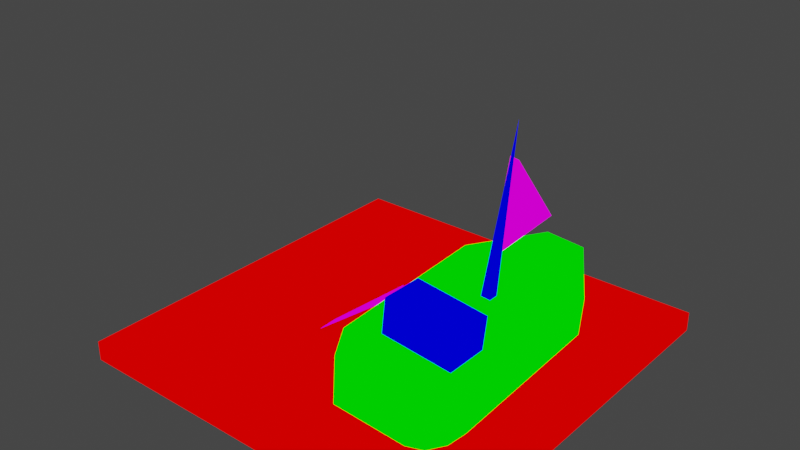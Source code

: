 # Source: ship.blend  (saved by Blender 2.82.7; exported with 4.5.12 LTS)
import bpy
from mathutils import Matrix  # noqa: F401  (used for matrix-valued properties, if any)

bpy.ops.wm.read_factory_settings(use_empty=True)
scene = bpy.context.scene
scene.name = 'Scene'

# ---- collections
col_collection = bpy.data.collections.new('Collection'); scene.collection.children.link(col_collection)

# ---- materials (node trees are filled in below, after node groups)
mat_mat1 = bpy.data.materials.new('mat1')
mat_mat1.alpha_threshold = 0.0
mat_mat1.use_transparent_shadow = False
mat_mat1.line_color = (0.0, 0.0, 0.0, 1.0)
mat_mat2 = bpy.data.materials.new('mat2')
mat_mat2.alpha_threshold = 0.0
mat_mat2.use_transparent_shadow = False
mat_mat2.line_color = (0.0, 0.0, 0.0, 1.0)
mat_mat3 = bpy.data.materials.new('mat3')
mat_mat3.alpha_threshold = 0.0
mat_mat3.use_transparent_shadow = False
mat_mat3.line_color = (0.0, 0.0, 0.0, 1.0)
mat_mat4 = bpy.data.materials.new('mat4')
mat_mat4.alpha_threshold = 0.0
mat_mat4.use_transparent_shadow = False
mat_mat4.line_color = (0.0, 0.0, 0.0, 1.0)

# ---- material node trees
mat_mat1.use_nodes = True; mat_mat1.node_tree.nodes.clear()
_N = mat_mat1.node_tree.nodes; _L = mat_mat1.node_tree.links
n0 = _N.new('ShaderNodeOutputMaterial'); n0.name = 'Material Output'; n0.location = (300, 300)
n1 = _N.new('ShaderNodeRGB'); n1.name = 'RGB'; n1.location = (9, 283)
n1.outputs[0].default_value = (1.0, 0.0, 0.0, 1.0)
_L.new(n1.outputs[0], n0.inputs[0])
n0.is_active_output = True
mat_mat2.use_nodes = True; mat_mat2.node_tree.nodes.clear()
_N = mat_mat2.node_tree.nodes; _L = mat_mat2.node_tree.links
n0 = _N.new('ShaderNodeOutputMaterial'); n0.name = 'Material Output'; n0.location = (300, 300)
n1 = _N.new('ShaderNodeRGB'); n1.name = 'RGB'; n1.location = (9, 283)
n1.outputs[0].default_value = (0.0, 1.0, 0.0, 1.0)
_L.new(n1.outputs[0], n0.inputs[0])
n0.is_active_output = True
mat_mat3.use_nodes = True; mat_mat3.node_tree.nodes.clear()
_N = mat_mat3.node_tree.nodes; _L = mat_mat3.node_tree.links
n0 = _N.new('ShaderNodeOutputMaterial'); n0.name = 'Material Output'; n0.location = (300, 300)
n1 = _N.new('ShaderNodeRGB'); n1.name = 'RGB'; n1.location = (9, 283)
n1.outputs[0].default_value = (0.0, 0.0, 1.0, 1.0)
_L.new(n1.outputs[0], n0.inputs[0])
n0.is_active_output = True
mat_mat4.use_nodes = True; mat_mat4.node_tree.nodes.clear()
_N = mat_mat4.node_tree.nodes; _L = mat_mat4.node_tree.links
n0 = _N.new('ShaderNodeOutputMaterial'); n0.name = 'Material Output'; n0.location = (300, 300)
n1 = _N.new('ShaderNodeRGB'); n1.name = 'RGB'; n1.location = (9, 283)
n1.outputs[0].default_value = (1.0, 0.0, 1.0, 1.0)
_L.new(n1.outputs[0], n0.inputs[0])
n0.is_active_output = True

# ---- world
world_world = bpy.data.worlds.new('World'); scene.world = world_world
world_world.use_nodes = True; world_world.node_tree.nodes.clear()
_N = world_world.node_tree.nodes; _L = world_world.node_tree.links
n0 = _N.new('ShaderNodeOutputWorld'); n0.name = 'World Output'; n0.location = (300, 300)
n1 = _N.new('ShaderNodeBackground'); n1.name = 'Background'; n1.location = (10, 300)
n1.inputs[0].default_value = (0.05088, 0.05088, 0.05088, 1.0)
_L.new(n1.outputs[0], n0.inputs[0])
n0.is_active_output = True
world_world.color = (0.05088, 0.05088, 0.05088)
world_world.use_sun_shadow = False
world_world.sun_shadow_jitter_overblur = 0.0

# ---- meshes
me_ship = bpy.data.meshes.new('ship')
me_ship.from_pydata([(20.0, 20.0, 0.0), (20.0, 20.0, -2.0), (20.0, -20.0, 0.0), (20.0, -20.0, -2.0), (-20.0, 20.0, 0.0), (-20.0, 20.0, -2.0), (-20.0, -20.0, 0.0), (-20.0, -20.0, -2.0), (3.336, -11.67, 3.261), (3.67, -11.75, 7.143), (2.825, 5.89, 3.668), (3.159, 5.81, 7.551), (16.21, -11.27, 2.091), (16.55, -11.35, 5.974), (15.7, 6.292, 2.499), (16.04, 6.212, 6.381), (6.013, -11.5, -0.6786), (5.502, 6.06, -0.2708), (13.26, -11.27, -1.366), (12.75, 6.287, -0.9586), (6.243, -15.95, 2.922), (6.67, -16.06, 7.873), (13.56, -15.73, 2.228), (13.99, -15.83, 7.179), (7.436, 13.43, 7.34), (7.154, 11.73, 3.417), (11.12, 11.85, 3.009), (11.4, 13.55, 6.933), (9.106, 0.09583, 6.574), (11.55, 1.075, 23.86), (9.104, 1.112, 6.549), (11.44, 1.574, 20.07), (10.12, 0.09537, 6.479), (9.602, 10.32, 11.0), (10.12, 1.111, 6.454), (10.04, 1.574, 10.93), (6.454, -10.14, 6.763), (9.165, 1.574, 11.07), (10.57, 1.574, 20.21), (6.893, -10.17, 10.6), (6.507, -5.944, 6.725), (6.946, -5.97, 10.57), (13.74, -10.24, 5.965), (14.18, -10.27, 9.806), (13.79, -6.043, 5.927), (14.23, -6.069, 9.768), (-6.066, -4.97, -0.3334), (3.279, -5.489, 7.294), (-6.015, -2.973, -0.2411), (3.274, -3.491, 7.391), (3.553, -5.473, 6.979), (3.548, -3.475, 7.075), (8.888, -6.435, 6.474), (9.178, -6.459, 8.773), (8.927, -5.678, 6.497), (9.217, -5.702, 8.796), (10.45, -6.47, 6.343), (10.74, -6.494, 8.642), (10.49, -5.713, 6.367), (10.78, -5.737, 8.666)], [], [(5, 4, 0, 1), (1, 0, 2, 3), (5, 1, 3, 7), (7, 6, 4, 5), (0, 4, 6, 2), (3, 2, 6, 7), (8, 9, 11, 10), (10, 11, 24, 25), (14, 15, 13, 12), (18, 12, 22), (14, 12, 18, 19), (15, 11, 9, 13), (28, 29, 30), (8, 16, 20), (11, 15, 27, 24), (8, 10, 17, 16), (22, 23, 21, 20), (22, 20, 16, 18), (9, 8, 20, 21), (25, 24, 27, 26), (13, 9, 21, 23), (12, 13, 23, 22), (17, 10, 25), (34, 29, 32), (14, 19, 26), (15, 14, 26, 27), (30, 29, 34), (17, 25, 26, 19), (32, 29, 28), (31, 33, 38), (35, 33, 31), (38, 33, 37), (37, 33, 35), (31, 38, 37, 35), (36, 39, 41, 40), (40, 41, 45, 44), (44, 45, 43, 42), (42, 43, 39, 36), (46, 47, 49, 48), (45, 41, 39, 43), (48, 49, 51), (48, 51, 50, 46), (46, 50, 47), (51, 49, 47, 50), (52, 53, 55, 54), (54, 55, 59, 58), (58, 59, 57, 56), (59, 55, 53, 57)])
me_ship.polygons.foreach_set('material_index', [0, 0, 0, 0, 0, 0, 1, 1, 1, 1, 1, 1, 2, 1, 1, 1, 1, 1, 1, 1, 1, 1, 1, 2, 1, 1, 2, 1, 2, 3, 3, 3, 3, 3, 2, 2, 2, 2, 3, 2, 3, 3, 3, 3, 3, 3, 3, 3])
me_ship.materials.append(mat_mat1)
me_ship.materials.append(mat_mat2)
me_ship.materials.append(mat_mat3)
me_ship.materials.append(mat_mat4)
me_ship.use_remesh_preserve_volume = False
me_ship.use_remesh_preserve_attributes = False
me_ship.use_mirror_vertex_groups = False
me_ship.update()

# ---- objects
ob_ship = bpy.data.objects.new('ship', me_ship)

# ---- transforms, parenting, visibility, modifiers, constraints
ob_ship.location = (0.0, 0.0, 0.0)
ob_ship.lock_rotations_4d = False
ob_ship.empty_display_type = 'ARROWS'
ob_ship.lineart.crease_threshold = 0.0

# ---- collection membership
col_collection.objects.link(ob_ship)

# ---- scene / render settings (as saved in the file)
scene.frame_start = 1; scene.frame_end = 250; scene.frame_set(1)
scene.render.engine = 'BLENDER_EEVEE_NEXT'
scene.cycles.use_denoising = False
scene.cycles.samples = 128
scene.cycles.sampling_pattern = 'TABULATED_SOBOL'
scene.cycles.use_adaptive_sampling = False
scene.cycles.use_light_tree = False
scene.view_settings.view_transform = 'Filmic'
bpy.context.view_layer.update()

# ---- added for rendering (the .blend has no active camera and no usable light): camera, sun
cam_auto = bpy.data.cameras.new('AutoCamera')
cam_auto.lens = 50.0
cam_auto.sensor_width = 36.0
cam_auto.clip_end = 1009.95
ob_auto_camera = bpy.data.objects.new('AutoCamera', cam_auto)
scene.collection.objects.link(ob_auto_camera)
ob_auto_camera.location = (57.5475, -69.057, 56.967)
ob_auto_camera.rotation_euler = (1.09748, -7.21219e-08, 0.694738)
scene.camera = ob_auto_camera
light_auto_sun = bpy.data.lights.new('AutoSun', 'SUN')
light_auto_sun.energy = 3.0
light_auto_sun.angle = 0.0523599
ob_auto_sun = bpy.data.objects.new('AutoSun', light_auto_sun)
scene.collection.objects.link(ob_auto_sun)
ob_auto_sun.rotation_euler = (0.872665, 0.174533, 0.523599)
bpy.context.view_layer.update()
